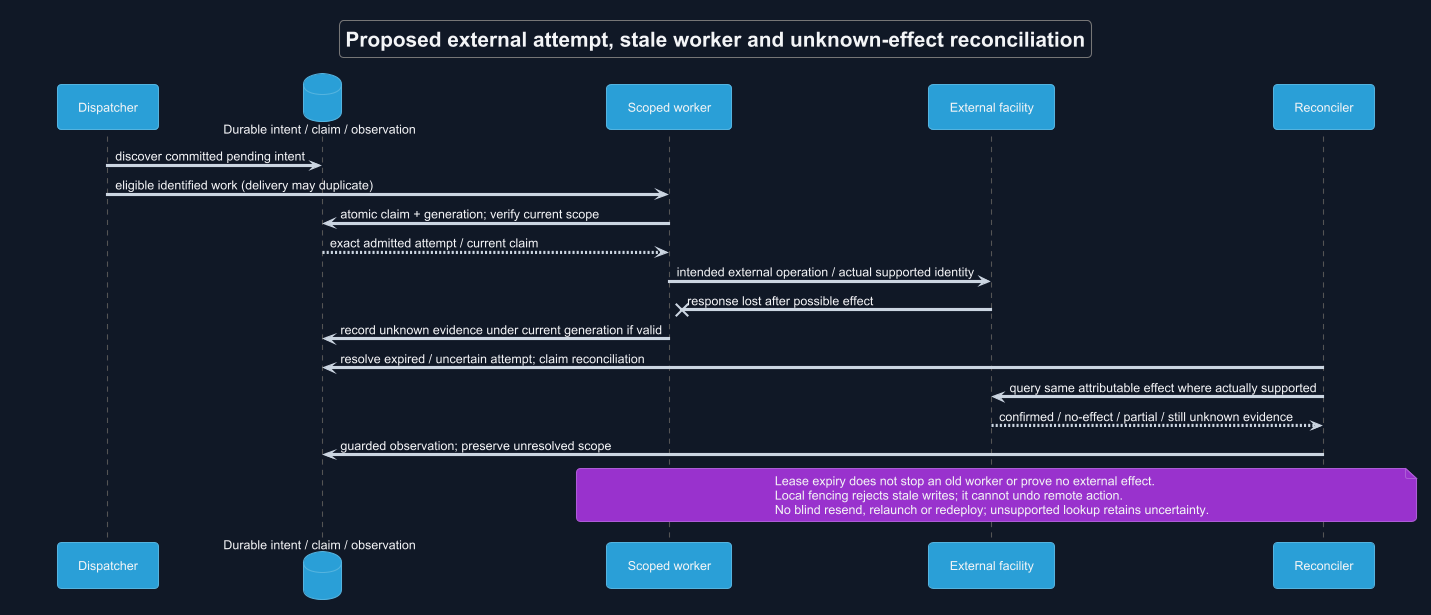

The diagram above was rendered by PlantUML. Its source (embedded in the PNG):
@startuml
!theme cyborg
skinparam backgroundColor #111827
skinparam defaultFontColor #F3F4F6
skinparam ArrowColor #CBD5E1
title Proposed external attempt, stale worker and unknown-effect reconciliation
skinparam backgroundColor #111827
skinparam shadowing false
skinparam defaultFontName Arial

participant Dispatcher as D
database "Durable intent / claim / observation" as DB
participant "Scoped worker" as W
participant "External facility" as E
participant Reconciler as R
D -> DB : discover committed pending intent
D -> W : eligible identified work (delivery may duplicate)
W -> DB : atomic claim + generation; verify current scope
DB --> W : exact admitted attempt / current claim
W -> E : intended external operation / actual supported identity
E ->x W : response lost after possible effect
W -> DB : record unknown evidence under current generation if valid
R -> DB : resolve expired / uncertain attempt; claim reconciliation
R -> E : query same attributable effect where actually supported
E --> R : confirmed / no-effect / partial / still unknown evidence
R -> DB : guarded observation; preserve unresolved scope
note over W,R
 Lease expiry does not stop an old worker or prove no external effect.
 Local fencing rejects stale writes; it cannot undo remote action.
 No blind resend, relaunch or redeploy; unsupported lookup retains uncertainty.
end note
@enduml